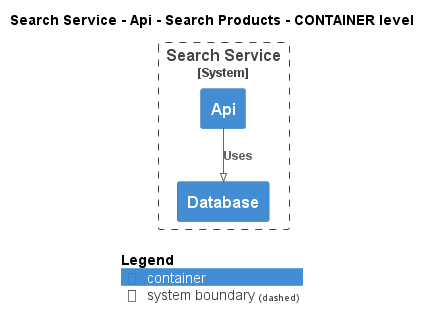

The diagram above was rendered by PlantUML. Its source (embedded in the PNG):
@startuml
!pragma layout smetana
!include ..\..\..\..\..\..\.c4s\C4_Container.puml

AddElementTag("state:new", $bgColor=green, $fontColor=#ffffff, $borderColor=green, $shadowing="False")
AddElementTag("state:changed", $bgColor=orange, $fontColor=#ffffff, $borderColor=orange, $shadowing="False")
AddElementTag("state:removed", $bgColor=red, $fontColor=#ffffff, $borderColor=red, $shadowing="False")

AddRelTag("state:new", $textColor=green, $lineColor=green)
AddRelTag("state:changed", $textColor=orange, $lineColor=orange)
AddRelTag("state:removed", $textColor=red, $lineColor=red)

SHOW_PERSON_PORTRAIT()
LAYOUT_TOP_DOWN()

skinparam linetype polyline

title Search Service - Api - Search Products - CONTAINER level


System_Boundary(ECommercePlatform.SoftwareSystems.SearchService, "Search Service") {
    Container(ECommercePlatform.SoftwareSystems.SearchService.Containers.Api, "Api", "", "")
    Container(ECommercePlatform.SoftwareSystems.SearchService.Containers.Database, "Database", "", "")
}

Rel(ECommercePlatform.SoftwareSystems.SearchService.Containers.Api, ECommercePlatform.SoftwareSystems.SearchService.Containers.Database, "Uses")


SHOW_LEGEND()
@enduml